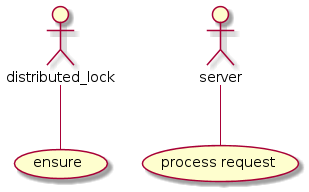

The diagram above was rendered by PlantUML. Its source (embedded in the PNG):
@startuml
 actor distributed_lock
 actor server
distributed_lock -- (ensure)
server -- (process request)
@enduml